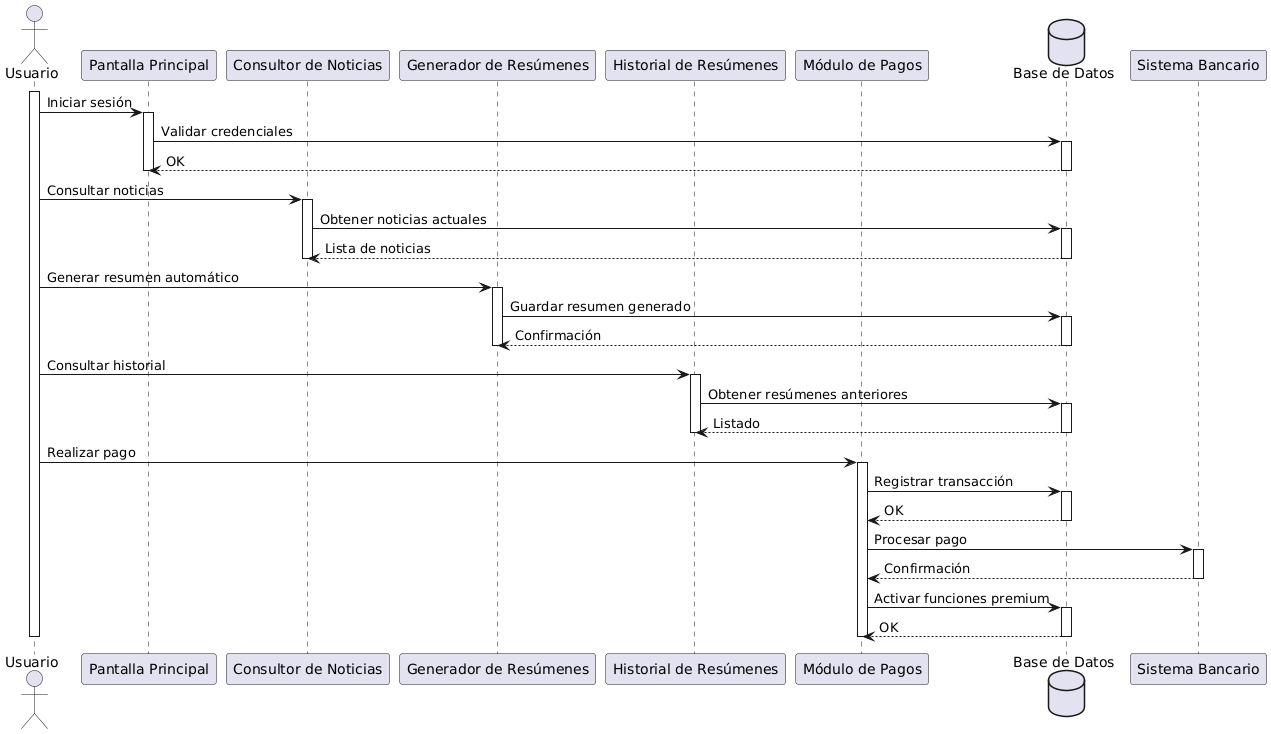

The diagram above was rendered by PlantUML. Its source (embedded in the PNG):
@startuml
actor Usuario as U

participant "Pantalla Principal" as PP
participant "Consultor de Noticias" as CN
participant "Generador de Resúmenes" as GR
participant "Historial de Resúmenes" as HR
participant "Módulo de Pagos" as MP
database "Base de Datos" as DB

activate U

U -> PP : Iniciar sesión
activate PP
PP -> DB : Validar credenciales
activate DB
DB --> PP : OK
deactivate DB
deactivate PP

U -> CN : Consultar noticias
activate CN
CN -> DB : Obtener noticias actuales
activate DB
DB --> CN : Lista de noticias
deactivate DB
deactivate CN

U -> GR : Generar resumen automático
activate GR
GR -> DB : Guardar resumen generado
activate DB
DB --> GR : Confirmación
deactivate DB
deactivate GR

U -> HR : Consultar historial
activate HR
HR -> DB : Obtener resúmenes anteriores
activate DB
DB --> HR : Listado
deactivate DB
deactivate HR

U -> MP : Realizar pago
activate MP
MP -> DB : Registrar transacción
activate DB
DB --> MP : OK
deactivate DB
MP -> "Sistema Bancario" : Procesar pago
activate "Sistema Bancario"
"Sistema Bancario" --> MP : Confirmación
deactivate "Sistema Bancario"
MP -> DB : Activar funciones premium
activate DB
DB --> MP : OK
deactivate DB
deactivate MP

deactivate U
@enduml